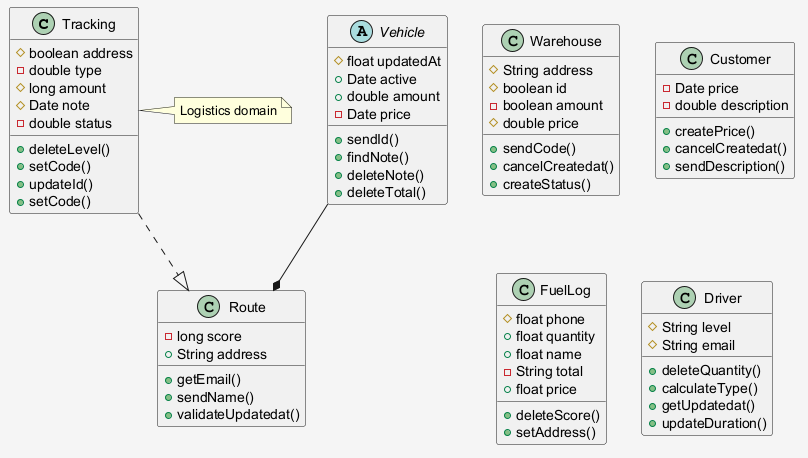

The diagram above was rendered by PlantUML. Its source (embedded in the PNG):
@startuml
skinparam shadowing false
skinparam backgroundColor #F5F5F5
class Tracking {
  #boolean address
  -double type
  #long amount
  #Date note
  -double status
  +deleteLevel()
  +setCode()
  +updateId()
  +setCode()
}
class Warehouse {
  #String address
  #boolean id
  -boolean amount
  #double price
  +sendCode()
  +cancelCreatedat()
  +createStatus()
}
abstract class Vehicle {
  #float updatedAt
  +Date active
  +double amount
  -Date price
  +sendId()
  +findNote()
  +deleteNote()
  +deleteTotal()
}
class Customer {
  -Date price
  -double description
  +createPrice()
  +cancelCreatedat()
  +sendDescription()
}
class FuelLog {
  #float phone
  +float quantity
  +float name
  -String total
  +float price
  +deleteScore()
  +setAddress()
}
class Driver {
  #String level
  #String email
  +deleteQuantity()
  +calculateType()
  +getUpdatedat()
  +updateDuration()
}
class Route {
  -long score
  +String address
  +getEmail()
  +sendName()
  +validateUpdatedat()
}
Tracking ..|> Route
Vehicle --* Route
note right of Tracking : Logistics domain
@enduml